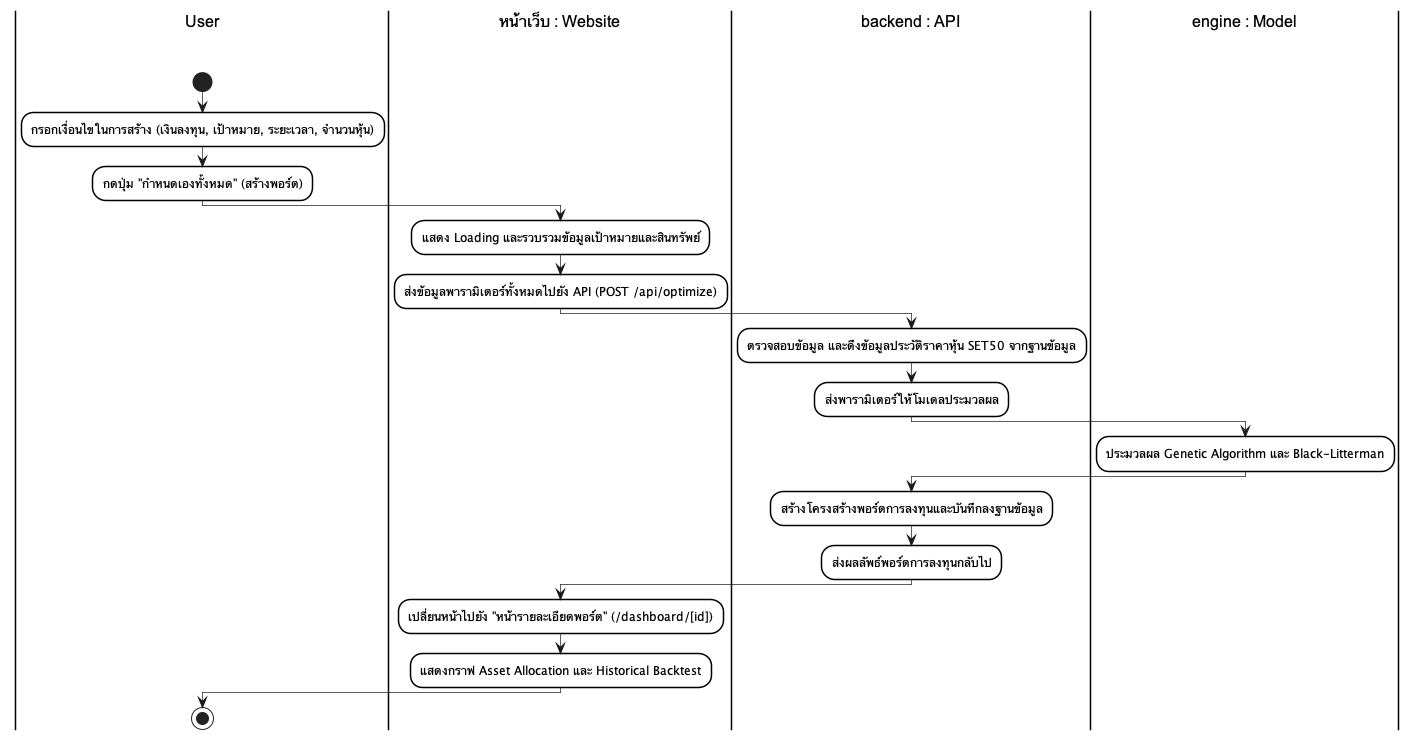

The diagram above was rendered by PlantUML. Its source (embedded in the PNG):
@startuml
skinparam monochrome true
skinparam shadowing false
skinparam backgroundcolor white
skinparam ranksep 50

skinparam SwimlaneBorderColor black
skinparam SwimlaneBorderThickness 1.5
skinparam SwimlaneBackgroundColor white
skinparam SwimlaneTitleBackgroundColor white
skinparam SwimlaneTitleFontColor black
skinparam SwimlaneTitleFontSize 16
skinparam SwimlaneTitleFontName Arial

skinparam ActivityBackgroundColor white
skinparam ActivityBorderColor black
skinparam ActivityBorderThickness 1.5
skinparam ArrowThickness 0.7

|User\n\n|
start
:กรอกเงื่อนไขในการสร้าง (เงินลงทุน, เป้าหมาย, ระยะเวลา, จำนวนหุ้น);
:กดปุ่ม "กำหนดเองทั้งหมด" (สร้างพอร์ต);
|หน้าเว็บ : Website\n\n|
:แสดง Loading และรวบรวมข้อมูลเป้าหมายและสินทรัพย์;
:ส่งข้อมูลพารามิเตอร์ทั้งหมดไปยัง API (POST /api/optimize);
|backend : API\n\n|
:ตรวจสอบข้อมูล และดึงข้อมูลประวัติราคาหุ้น SET50 จากฐานข้อมูล;
:ส่งพารามิเตอร์ให้โมเดลประมวลผล;
|engine : Model\n\n|
:ประมวลผล Genetic Algorithm และ Black-Litterman;
|backend : API\n\n|
:สร้างโครงสร้างพอร์ตการลงทุนและบันทึกลงฐานข้อมูล;
:ส่งผลลัพธ์พอร์ตการลงทุนกลับไป;
|หน้าเว็บ : Website\n\n|
:เปลี่ยนหน้าไปยัง "หน้ารายละเอียดพอร์ต" (/dashboard/[id]);
:แสดงกราฟ Asset Allocation และ Historical Backtest;
|User\n\n|
stop
@enduml